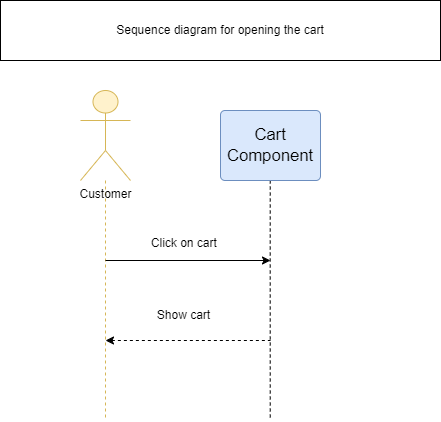

The diagram above was exported from draw.io. Its source (the exported page's mxGraphModel, read from the mxfile embedded in the PNG):
<mxGraphModel dx="1432" dy="739" grid="1" gridSize="10" guides="1" tooltips="1" connect="1" arrows="1" fold="1" page="1" pageScale="1" pageWidth="850" pageHeight="1100" math="0" shadow="0">
  <root>
    <mxCell id="0" />
    <mxCell id="1" parent="0" />
    <mxCell id="iBDdZ05UzxMl14uvultS-1" value="Sequence diagram for opening the cart" style="rounded=0;whiteSpace=wrap;html=1;" parent="1" vertex="1">
      <mxGeometry x="240" y="70" width="440" height="60" as="geometry" />
    </mxCell>
    <mxCell id="iBDdZ05UzxMl14uvultS-2" style="edgeStyle=orthogonalEdgeStyle;rounded=0;orthogonalLoop=1;jettySize=auto;html=1;endArrow=none;endFill=0;dashed=1;" parent="1" edge="1">
      <mxGeometry relative="1" as="geometry">
        <mxPoint x="509.73" y="490" as="targetPoint" />
        <mxPoint x="509.73" y="250" as="sourcePoint" />
        <Array as="points">
          <mxPoint x="509.73" y="320" />
          <mxPoint x="509.73" y="320" />
        </Array>
      </mxGeometry>
    </mxCell>
    <mxCell id="iBDdZ05UzxMl14uvultS-3" value="Cart Component" style="html=1;overflow=block;blockSpacing=1;whiteSpace=wrap;fontSize=16.7;spacing=3.8;rounded=1;absoluteArcSize=1;arcSize=9;strokeWidth=NaN;lucidId=XW4F-NY0fOqg;fillColor=#dae8fc;strokeColor=#6c8ebf;" parent="1" vertex="1">
      <mxGeometry x="460" y="180" width="100" height="70" as="geometry" />
    </mxCell>
    <mxCell id="iBDdZ05UzxMl14uvultS-4" style="edgeStyle=orthogonalEdgeStyle;rounded=0;orthogonalLoop=1;jettySize=auto;html=1;fillColor=#fff2cc;strokeColor=#d6b656;dashed=1;endArrow=none;endFill=0;" parent="1" source="iBDdZ05UzxMl14uvultS-5" edge="1">
      <mxGeometry relative="1" as="geometry">
        <mxPoint x="345" y="490" as="targetPoint" />
      </mxGeometry>
    </mxCell>
    <mxCell id="iBDdZ05UzxMl14uvultS-5" value="Customer" style="shape=umlActor;verticalLabelPosition=bottom;verticalAlign=top;html=1;outlineConnect=0;fillColor=#fff2cc;strokeColor=#d6b656;" parent="1" vertex="1">
      <mxGeometry x="320" y="160" width="50" height="90" as="geometry" />
    </mxCell>
    <mxCell id="iBDdZ05UzxMl14uvultS-6" value="" style="endArrow=classic;startArrow=none;html=1;rounded=0;startFill=0;" parent="1" edge="1">
      <mxGeometry width="50" height="50" relative="1" as="geometry">
        <mxPoint x="345" y="330" as="sourcePoint" />
        <mxPoint x="510" y="330" as="targetPoint" />
      </mxGeometry>
    </mxCell>
    <mxCell id="iBDdZ05UzxMl14uvultS-7" value="Click on cart&amp;nbsp;" style="text;html=1;align=center;verticalAlign=middle;resizable=0;points=[];autosize=1;strokeColor=none;fillColor=none;" parent="1" vertex="1">
      <mxGeometry x="380" y="298" width="90" height="30" as="geometry" />
    </mxCell>
    <mxCell id="iBDdZ05UzxMl14uvultS-8" value="" style="endArrow=none;startArrow=classic;html=1;rounded=0;startFill=1;endFill=0;dashed=1;" parent="1" edge="1">
      <mxGeometry width="50" height="50" relative="1" as="geometry">
        <mxPoint x="345" y="410" as="sourcePoint" />
        <mxPoint x="510" y="410" as="targetPoint" />
      </mxGeometry>
    </mxCell>
    <mxCell id="iBDdZ05UzxMl14uvultS-9" value="Show cart" style="text;html=1;align=center;verticalAlign=middle;resizable=0;points=[];autosize=1;strokeColor=none;fillColor=none;" parent="1" vertex="1">
      <mxGeometry x="382.5" y="370" width="80" height="30" as="geometry" />
    </mxCell>
  </root>
</mxGraphModel>